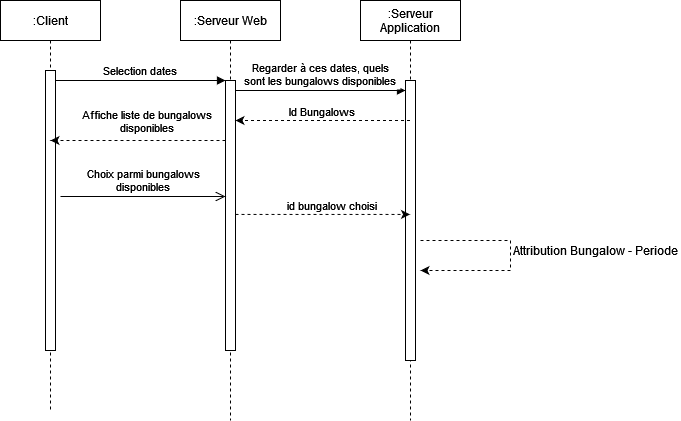

The diagram above was exported from draw.io. Its source (the exported page's mxGraphModel, read from the mxfile embedded in the PNG):
<mxGraphModel dx="1038" dy="536" grid="1" gridSize="10" guides="1" tooltips="1" connect="1" arrows="1" fold="1" page="1" pageScale="1" pageWidth="850" pageHeight="1100" math="0" shadow="0">
  <root>
    <mxCell id="0" />
    <mxCell id="1" parent="0" />
    <mxCell id="3nuBFxr9cyL0pnOWT2aG-1" value=":Client" style="shape=umlLifeline;perimeter=lifelinePerimeter;container=1;collapsible=0;recursiveResize=0;rounded=0;shadow=0;strokeWidth=1;" parent="1" vertex="1">
      <mxGeometry x="120" y="80" width="100" height="410" as="geometry" />
    </mxCell>
    <mxCell id="3nuBFxr9cyL0pnOWT2aG-2" value="" style="points=[];perimeter=orthogonalPerimeter;rounded=0;shadow=0;strokeWidth=1;" parent="3nuBFxr9cyL0pnOWT2aG-1" vertex="1">
      <mxGeometry x="45" y="70" width="10" height="280" as="geometry" />
    </mxCell>
    <mxCell id="3nuBFxr9cyL0pnOWT2aG-5" value=":Serveur Web" style="shape=umlLifeline;perimeter=lifelinePerimeter;container=1;collapsible=0;recursiveResize=0;rounded=0;shadow=0;strokeWidth=1;" parent="1" vertex="1">
      <mxGeometry x="300" y="80" width="100" height="420" as="geometry" />
    </mxCell>
    <mxCell id="3nuBFxr9cyL0pnOWT2aG-6" value="" style="points=[];perimeter=orthogonalPerimeter;rounded=0;shadow=0;strokeWidth=1;" parent="3nuBFxr9cyL0pnOWT2aG-5" vertex="1">
      <mxGeometry x="45" y="80" width="10" height="270" as="geometry" />
    </mxCell>
    <mxCell id="O6g5fyR2riyKhP2qW-m3-5" value="Regarder à ces dates, quels &#10;sont les bungalows disponibles" style="verticalAlign=bottom;endArrow=block;entryX=0;entryY=0;shadow=0;strokeWidth=1;" edge="1" parent="3nuBFxr9cyL0pnOWT2aG-5">
      <mxGeometry relative="1" as="geometry">
        <mxPoint x="55" y="90" as="sourcePoint" />
        <mxPoint x="225" y="90.00000000000068" as="targetPoint" />
        <Array as="points">
          <mxPoint x="110" y="90" />
        </Array>
        <mxPoint as="offset" />
      </mxGeometry>
    </mxCell>
    <mxCell id="3nuBFxr9cyL0pnOWT2aG-8" value="Selection dates" style="verticalAlign=bottom;endArrow=block;entryX=0;entryY=0;shadow=0;strokeWidth=1;" parent="1" source="3nuBFxr9cyL0pnOWT2aG-2" target="3nuBFxr9cyL0pnOWT2aG-6" edge="1">
      <mxGeometry relative="1" as="geometry">
        <mxPoint x="275" y="160" as="sourcePoint" />
        <Array as="points">
          <mxPoint x="230" y="160" />
        </Array>
        <mxPoint as="offset" />
      </mxGeometry>
    </mxCell>
    <mxCell id="3nuBFxr9cyL0pnOWT2aG-10" value="Choix parmi bungalows &#10;disponibles" style="verticalAlign=bottom;endArrow=open;endSize=8;exitX=1;exitY=0.95;shadow=0;strokeWidth=1;" parent="1" target="3nuBFxr9cyL0pnOWT2aG-6" edge="1">
      <mxGeometry relative="1" as="geometry">
        <mxPoint x="240" y="257" as="targetPoint" />
        <mxPoint x="180" y="276" as="sourcePoint" />
      </mxGeometry>
    </mxCell>
    <mxCell id="O6g5fyR2riyKhP2qW-m3-1" value=":Serveur &#10;Application" style="shape=umlLifeline;perimeter=lifelinePerimeter;container=1;collapsible=0;recursiveResize=0;rounded=0;shadow=0;strokeWidth=1;" vertex="1" parent="1">
      <mxGeometry x="480" y="80" width="100" height="420" as="geometry" />
    </mxCell>
    <mxCell id="O6g5fyR2riyKhP2qW-m3-2" value="" style="points=[];perimeter=orthogonalPerimeter;rounded=0;shadow=0;strokeWidth=1;" vertex="1" parent="O6g5fyR2riyKhP2qW-m3-1">
      <mxGeometry x="45" y="80" width="10" height="280" as="geometry" />
    </mxCell>
    <mxCell id="O6g5fyR2riyKhP2qW-m3-6" value="" style="endArrow=classic;html=1;rounded=0;dashed=1;" edge="1" parent="1" source="O6g5fyR2riyKhP2qW-m3-1" target="3nuBFxr9cyL0pnOWT2aG-6">
      <mxGeometry width="50" height="50" relative="1" as="geometry">
        <mxPoint x="400" y="300" as="sourcePoint" />
        <mxPoint x="450" y="250" as="targetPoint" />
        <Array as="points">
          <mxPoint x="420" y="200" />
        </Array>
      </mxGeometry>
    </mxCell>
    <mxCell id="O6g5fyR2riyKhP2qW-m3-7" value="Id Bungalows" style="edgeLabel;html=1;align=center;verticalAlign=middle;resizable=0;points=[];" vertex="1" connectable="0" parent="O6g5fyR2riyKhP2qW-m3-6">
      <mxGeometry x="-0.1232" y="2" relative="1" as="geometry">
        <mxPoint x="-12" y="-12" as="offset" />
      </mxGeometry>
    </mxCell>
    <mxCell id="O6g5fyR2riyKhP2qW-m3-8" value="" style="endArrow=classic;html=1;rounded=0;dashed=1;" edge="1" parent="1" source="3nuBFxr9cyL0pnOWT2aG-6">
      <mxGeometry width="50" height="50" relative="1" as="geometry">
        <mxPoint x="400" y="300" as="sourcePoint" />
        <mxPoint x="170" y="220" as="targetPoint" />
        <Array as="points">
          <mxPoint x="250" y="220" />
        </Array>
      </mxGeometry>
    </mxCell>
    <mxCell id="O6g5fyR2riyKhP2qW-m3-9" value="&lt;div&gt;Affiche liste de bungalows &lt;br&gt;&lt;/div&gt;&lt;div&gt;disponibles&lt;/div&gt;" style="edgeLabel;html=1;align=center;verticalAlign=middle;resizable=0;points=[];" vertex="1" connectable="0" parent="O6g5fyR2riyKhP2qW-m3-8">
      <mxGeometry x="-0.0883" y="-4" relative="1" as="geometry">
        <mxPoint y="-16" as="offset" />
      </mxGeometry>
    </mxCell>
    <mxCell id="O6g5fyR2riyKhP2qW-m3-10" value="" style="endArrow=classic;html=1;rounded=0;dashed=1;exitX=1;exitY=0.496;exitDx=0;exitDy=0;exitPerimeter=0;" edge="1" parent="1" source="3nuBFxr9cyL0pnOWT2aG-6" target="O6g5fyR2riyKhP2qW-m3-1">
      <mxGeometry width="50" height="50" relative="1" as="geometry">
        <mxPoint x="400" y="300" as="sourcePoint" />
        <mxPoint x="450" y="250" as="targetPoint" />
      </mxGeometry>
    </mxCell>
    <mxCell id="O6g5fyR2riyKhP2qW-m3-11" value="id bungalow choisi" style="edgeLabel;html=1;align=center;verticalAlign=middle;resizable=0;points=[];" vertex="1" connectable="0" parent="O6g5fyR2riyKhP2qW-m3-10">
      <mxGeometry x="0.2378" y="-3" relative="1" as="geometry">
        <mxPoint x="-13" y="-12" as="offset" />
      </mxGeometry>
    </mxCell>
    <mxCell id="O6g5fyR2riyKhP2qW-m3-22" value="" style="endArrow=classic;html=1;rounded=0;dashed=1;" edge="1" parent="1">
      <mxGeometry width="50" height="50" relative="1" as="geometry">
        <mxPoint x="540" y="320" as="sourcePoint" />
        <mxPoint x="540" y="350" as="targetPoint" />
        <Array as="points">
          <mxPoint x="630" y="320" />
          <mxPoint x="630" y="350" />
        </Array>
      </mxGeometry>
    </mxCell>
    <mxCell id="O6g5fyR2riyKhP2qW-m3-23" value="Attribution Bungalow - Periode" style="text;html=1;align=center;verticalAlign=middle;resizable=0;points=[];autosize=1;strokeColor=none;fillColor=none;" vertex="1" parent="1">
      <mxGeometry x="630" y="320" width="170" height="20" as="geometry" />
    </mxCell>
  </root>
</mxGraphModel>